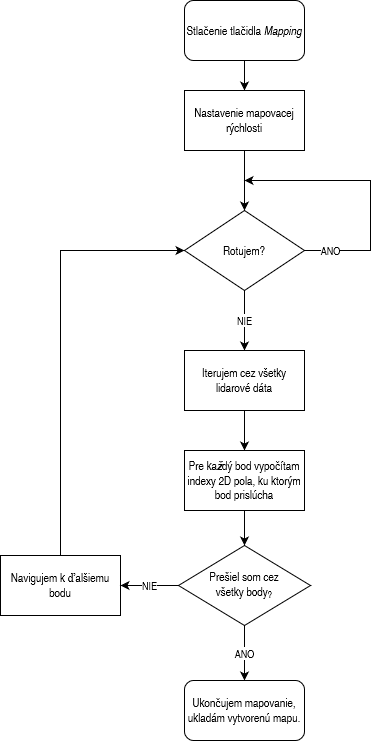

The diagram above was exported from draw.io. Its source (the exported page's mxGraphModel, read from the mxfile embedded in the PNG):
<mxGraphModel dx="642" dy="550" grid="1" gridSize="10" guides="1" tooltips="1" connect="1" arrows="1" fold="1" page="1" pageScale="1" pageWidth="827" pageHeight="1169" math="0" shadow="0">
  <root>
    <mxCell id="0" />
    <mxCell id="1" parent="0" />
    <mxCell id="9XHjbUGNI6N7HLooBP2E-19" value="" style="edgeStyle=orthogonalEdgeStyle;rounded=0;orthogonalLoop=1;jettySize=auto;html=1;" edge="1" parent="1" source="9XHjbUGNI6N7HLooBP2E-1" target="9XHjbUGNI6N7HLooBP2E-18">
      <mxGeometry relative="1" as="geometry" />
    </mxCell>
    <mxCell id="9XHjbUGNI6N7HLooBP2E-1" value="Stlačenie tlačidla &lt;i&gt;Mapping&lt;/i&gt;" style="rounded=1;whiteSpace=wrap;html=1;fontStyle=0" vertex="1" parent="1">
      <mxGeometry x="294" width="120" height="60" as="geometry" />
    </mxCell>
    <mxCell id="9XHjbUGNI6N7HLooBP2E-7" value="NIE" style="edgeStyle=orthogonalEdgeStyle;rounded=0;orthogonalLoop=1;jettySize=auto;html=1;" edge="1" parent="1" source="9XHjbUGNI6N7HLooBP2E-2" target="9XHjbUGNI6N7HLooBP2E-6">
      <mxGeometry relative="1" as="geometry" />
    </mxCell>
    <mxCell id="9XHjbUGNI6N7HLooBP2E-21" style="edgeStyle=orthogonalEdgeStyle;rounded=0;orthogonalLoop=1;jettySize=auto;html=1;exitX=1;exitY=0.5;exitDx=0;exitDy=0;" edge="1" parent="1" source="9XHjbUGNI6N7HLooBP2E-2">
      <mxGeometry relative="1" as="geometry">
        <mxPoint x="354" y="180" as="targetPoint" />
        <Array as="points">
          <mxPoint x="480" y="250" />
          <mxPoint x="480" y="180" />
        </Array>
      </mxGeometry>
    </mxCell>
    <mxCell id="9XHjbUGNI6N7HLooBP2E-23" value="ANO" style="edgeLabel;html=1;align=center;verticalAlign=middle;resizable=0;points=[];" vertex="1" connectable="0" parent="9XHjbUGNI6N7HLooBP2E-21">
      <mxGeometry x="-0.8063" y="-3" relative="1" as="geometry">
        <mxPoint y="-3" as="offset" />
      </mxGeometry>
    </mxCell>
    <mxCell id="9XHjbUGNI6N7HLooBP2E-2" value="Rotujem?" style="rhombus;whiteSpace=wrap;html=1;" vertex="1" parent="1">
      <mxGeometry x="294" y="210" width="120" height="80" as="geometry" />
    </mxCell>
    <mxCell id="9XHjbUGNI6N7HLooBP2E-9" value="" style="edgeStyle=orthogonalEdgeStyle;rounded=0;orthogonalLoop=1;jettySize=auto;html=1;" edge="1" parent="1" source="9XHjbUGNI6N7HLooBP2E-6" target="9XHjbUGNI6N7HLooBP2E-8">
      <mxGeometry relative="1" as="geometry" />
    </mxCell>
    <mxCell id="9XHjbUGNI6N7HLooBP2E-6" value="Iterujem cez všetky lidarové dáta" style="whiteSpace=wrap;html=1;" vertex="1" parent="1">
      <mxGeometry x="294" y="350" width="120" height="60" as="geometry" />
    </mxCell>
    <mxCell id="9XHjbUGNI6N7HLooBP2E-14" value="" style="edgeStyle=orthogonalEdgeStyle;rounded=0;orthogonalLoop=1;jettySize=auto;html=1;" edge="1" parent="1" source="9XHjbUGNI6N7HLooBP2E-8" target="9XHjbUGNI6N7HLooBP2E-13">
      <mxGeometry relative="1" as="geometry" />
    </mxCell>
    <mxCell id="9XHjbUGNI6N7HLooBP2E-8" value="Pre každý bod vypočítam indexy 2D pola, ku ktorým bod prislúcha" style="whiteSpace=wrap;html=1;" vertex="1" parent="1">
      <mxGeometry x="294" y="450" width="120" height="60" as="geometry" />
    </mxCell>
    <mxCell id="9XHjbUGNI6N7HLooBP2E-12" style="edgeStyle=orthogonalEdgeStyle;rounded=0;orthogonalLoop=1;jettySize=auto;html=1;entryX=0;entryY=0.5;entryDx=0;entryDy=0;" edge="1" parent="1" source="9XHjbUGNI6N7HLooBP2E-10" target="9XHjbUGNI6N7HLooBP2E-2">
      <mxGeometry relative="1" as="geometry">
        <Array as="points">
          <mxPoint x="170" y="250" />
        </Array>
      </mxGeometry>
    </mxCell>
    <mxCell id="9XHjbUGNI6N7HLooBP2E-10" value="Navigujem k ďalšiemu bodu" style="whiteSpace=wrap;html=1;" vertex="1" parent="1">
      <mxGeometry x="110" y="555" width="120" height="60" as="geometry" />
    </mxCell>
    <mxCell id="9XHjbUGNI6N7HLooBP2E-15" value="NIE" style="edgeStyle=orthogonalEdgeStyle;rounded=0;orthogonalLoop=1;jettySize=auto;html=1;" edge="1" parent="1" source="9XHjbUGNI6N7HLooBP2E-13" target="9XHjbUGNI6N7HLooBP2E-10">
      <mxGeometry relative="1" as="geometry" />
    </mxCell>
    <mxCell id="9XHjbUGNI6N7HLooBP2E-17" value="ANO" style="edgeStyle=orthogonalEdgeStyle;rounded=0;orthogonalLoop=1;jettySize=auto;html=1;" edge="1" parent="1" source="9XHjbUGNI6N7HLooBP2E-13" target="9XHjbUGNI6N7HLooBP2E-16">
      <mxGeometry relative="1" as="geometry">
        <Array as="points">
          <mxPoint x="354" y="650" />
          <mxPoint x="354" y="650" />
        </Array>
      </mxGeometry>
    </mxCell>
    <mxCell id="9XHjbUGNI6N7HLooBP2E-13" value="&lt;div&gt;Prešiel som cez &lt;br&gt;&lt;/div&gt;&lt;div&gt;všetky body&lt;sub&gt;?&lt;/sub&gt;&lt;/div&gt;" style="rhombus;whiteSpace=wrap;html=1;" vertex="1" parent="1">
      <mxGeometry x="288" y="545" width="132" height="80" as="geometry" />
    </mxCell>
    <mxCell id="9XHjbUGNI6N7HLooBP2E-16" value="Ukončujem mapovanie, ukladám vytvorenú mapu." style="rounded=1;whiteSpace=wrap;html=1;" vertex="1" parent="1">
      <mxGeometry x="294" y="680" width="120" height="60" as="geometry" />
    </mxCell>
    <mxCell id="9XHjbUGNI6N7HLooBP2E-20" value="" style="edgeStyle=orthogonalEdgeStyle;rounded=0;orthogonalLoop=1;jettySize=auto;html=1;" edge="1" parent="1" source="9XHjbUGNI6N7HLooBP2E-18" target="9XHjbUGNI6N7HLooBP2E-2">
      <mxGeometry relative="1" as="geometry" />
    </mxCell>
    <mxCell id="9XHjbUGNI6N7HLooBP2E-18" value="Nastavenie mapovacej rýchlosti" style="rounded=0;whiteSpace=wrap;html=1;" vertex="1" parent="1">
      <mxGeometry x="294" y="90" width="120" height="60" as="geometry" />
    </mxCell>
  </root>
</mxGraphModel>